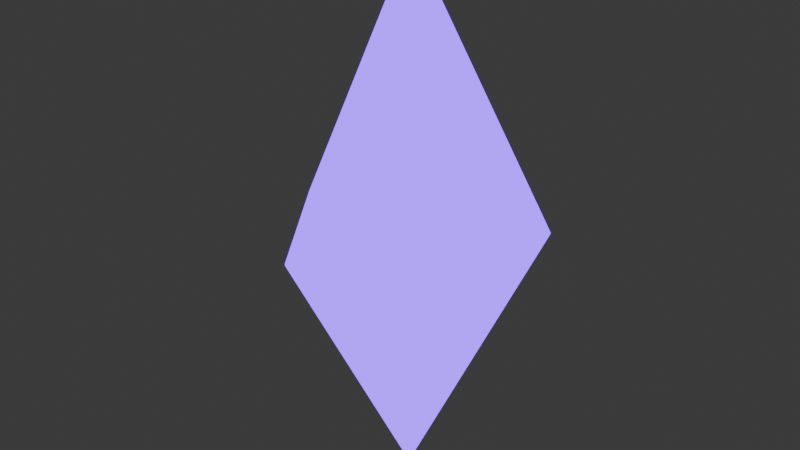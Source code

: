# Source: Diamond.blend  (saved by Blender 4.0.36; exported with 4.5.12 LTS)
import bpy
from mathutils import Matrix  # noqa: F401  (used for matrix-valued properties, if any)

bpy.ops.wm.read_factory_settings(use_empty=True)
scene = bpy.context.scene
scene.name = 'Scene'

# ---- collections
col_collection = bpy.data.collections.new('Collection'); scene.collection.children.link(col_collection)

# ---- materials (node trees are filled in below, after node groups)
mat_material_001 = bpy.data.materials.new('Material.001')
mat_material_001.use_transparent_shadow = False

# ---- material node trees
mat_material_001.use_nodes = True; mat_material_001.node_tree.nodes.clear()
_N = mat_material_001.node_tree.nodes; _L = mat_material_001.node_tree.links
n0 = _N.new('ShaderNodeOutputMaterial'); n0.name = 'Material Output'; n0.location = (300, 300)
n1 = _N.new('ShaderNodeEmission'); n1.name = 'Emission'; n1.location = (10, 300)
n1.inputs[0].default_value = (0.1842, 0.02513, 1.0, 1.0)
n1.inputs[1].default_value = 3.4
_L.new(n1.outputs[0], n0.inputs[0])
n0.is_active_output = True

# ---- world
world_world = bpy.data.worlds.new('World'); scene.world = world_world
world_world.use_nodes = True; world_world.node_tree.nodes.clear()
_N = world_world.node_tree.nodes; _L = world_world.node_tree.links
n0 = _N.new('ShaderNodeOutputWorld'); n0.name = 'World Output'; n0.location = (300, 300)
n1 = _N.new('ShaderNodeBackground'); n1.name = 'Background'; n1.location = (10, 300)
n1.inputs[0].default_value = (0.05088, 0.05088, 0.05088, 1.0)
_L.new(n1.outputs[0], n0.inputs[0])
n0.is_active_output = True
world_world.color = (0.05088, 0.05088, 0.05088)
world_world.use_sun_shadow = False
world_world.sun_shadow_jitter_overblur = 0.0

# ---- meshes
me_icosphere = bpy.data.meshes.new('Icosphere')
me_icosphere.from_pydata([(1.074e-08, 2.353e-09, -0.005762), (0.3634, -0.264, 0.9288), (-0.1388, -0.4272, 0.9288), (-0.4492, 2.353e-09, 0.9288), (-0.1388, 0.4272, 0.9288), (0.3634, 0.264, 0.9288), (-0.1371, 0.4278, 0.9314), (0.3645, 0.2626, 0.9314), (0.3624, -0.2655, 0.9314), (-0.1405, -0.4267, 0.9314), (-0.4492, 0.001783, 0.9314), (-8.372e-07, 2.014e-09, 1.866)], [], [(0, 1, 2), (1, 0, 5), (0, 2, 3), (0, 3, 4), (0, 4, 5), (6, 10, 11), (7, 6, 11), (8, 7, 11), (9, 8, 11), (10, 9, 11)])
_uv = me_icosphere.uv_layers.new(name='UVMap')
_uv.uv.foreach_set('vector', [0.1818, 0.0, 0.2727, 0.1575, 0.09091, 0.1575, 0.2727, 0.1575, 0.3636, 0.0, 0.4545, 0.1575, 0.9091, 0.0, 1.0, 0.1575, 0.8182, 0.1575, 0.7273, 0.0, 0.8182, 0.1575, 0.6364, 0.1575, 0.5455, 0.0, 0.6364, 0.1575, 0.4545, 0.1575, 0.1818, 0.3149, 0.3636, 0.3149, 0.2727, 0.4724, 0.0, 0.3149, 0.1818, 0.3149, 0.09091, 0.4724, 0.7273, 0.3149, 0.9091, 0.3149, 0.8182, 0.4724, 0.5455, 0.3149, 0.7273, 0.3149, 0.6364, 0.4724, 0.3636, 0.3149, 0.5455, 0.3149, 0.4545, 0.4724])
me_icosphere.materials.append(mat_material_001)
me_icosphere.update()

# ---- objects
ob_icosphere = bpy.data.objects.new('Icosphere', me_icosphere)

# ---- transforms, parenting, visibility, modifiers, constraints
ob_icosphere.location = (0.0, 0.0, 0.0)

# ---- collection membership
col_collection.objects.link(ob_icosphere)

# ---- scene / render settings (as saved in the file)
scene.frame_start = 1; scene.frame_end = 250; scene.frame_set(1)
scene.render.engine = 'BLENDER_EEVEE_NEXT'
scene.cycles.sampling_pattern = 'TABULATED_SOBOL'
bpy.context.view_layer.update()

# ---- added for rendering (the .blend has no active camera): camera
cam_auto = bpy.data.cameras.new('AutoCamera')
cam_auto.lens = 50.0
cam_auto.sensor_width = 36.0
cam_auto.clip_end = 1000.0
ob_auto_camera = bpy.data.objects.new('AutoCamera', cam_auto)
scene.collection.objects.link(ob_auto_camera)
ob_auto_camera.location = (2.0049, -2.45646, 2.56788)
ob_auto_camera.rotation_euler = (1.09748, -7.21219e-08, 0.694738)
scene.camera = ob_auto_camera
bpy.context.view_layer.update()
